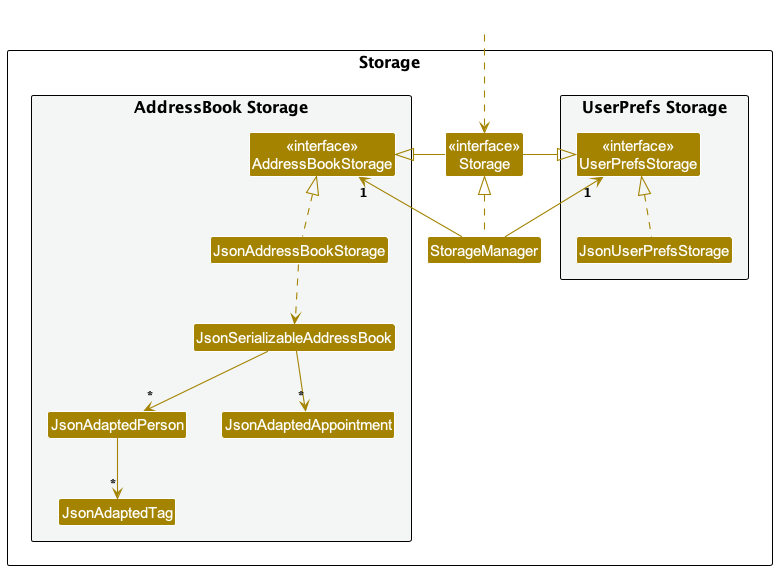

The diagram above was rendered by PlantUML. Its source (embedded in the PNG):
@startuml
!include style.puml
skinparam arrowThickness 1.1
skinparam arrowColor STORAGE_COLOR
skinparam classBackgroundColor STORAGE_COLOR

package Storage as StoragePackage {

package "UserPrefs Storage" #F4F6F6{
Class "<<interface>>\nUserPrefsStorage" as UserPrefsStorage
Class JsonUserPrefsStorage
}

Class "<<interface>>\nStorage" as Storage
Class StorageManager

package "AddressBook Storage" #F4F6F6{
Class "<<interface>>\nAddressBookStorage" as AddressBookStorage
Class JsonAddressBookStorage
Class JsonSerializableAddressBook
Class JsonAdaptedPerson
Class JsonAdaptedTag
class JsonAdaptedAppointment
}

}

Class HiddenOutside #FFFFFF
HiddenOutside ..> Storage

StorageManager .up.|> Storage
StorageManager -up-> "1" UserPrefsStorage
StorageManager -up-> "1" AddressBookStorage

Storage -left-|> UserPrefsStorage
Storage -right-|> AddressBookStorage

JsonUserPrefsStorage .up.|> UserPrefsStorage
JsonAddressBookStorage .up.|> AddressBookStorage
JsonAddressBookStorage ..> JsonSerializableAddressBook
JsonSerializableAddressBook --> "*" JsonAdaptedPerson
JsonAdaptedPerson --> "*" JsonAdaptedTag
JsonSerializableAddressBook --> "*" JsonAdaptedAppointment

@enduml